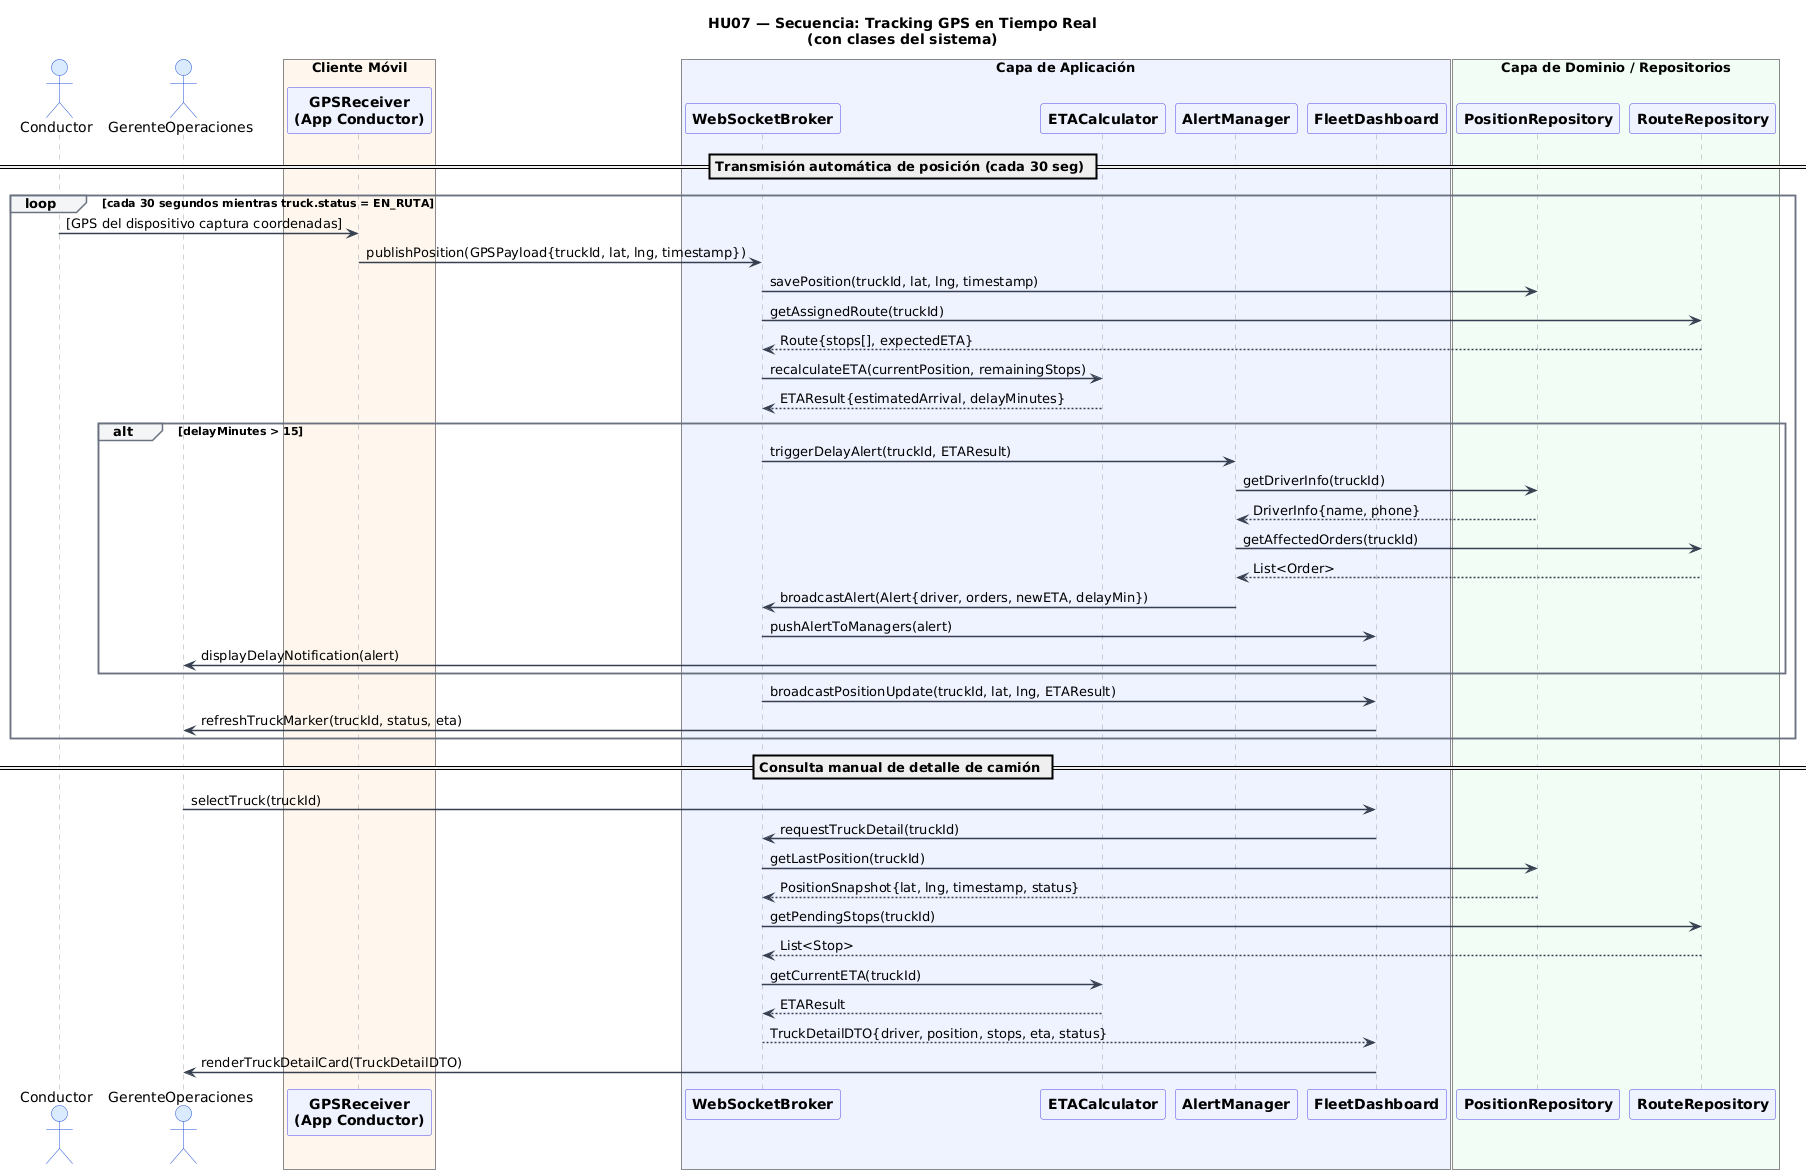

The diagram above was rendered by PlantUML. Its source (embedded in the PNG):
@startuml
title HU07 — Secuencia: Tracking GPS en Tiempo Real\n(con clases del sistema)

skinparam sequenceArrowThickness 1.5
skinparam sequenceParticipantBackgroundColor #EEF2FF
skinparam sequenceParticipantBorderColor #4F46E5
skinparam sequenceParticipantFontStyle bold
skinparam sequenceActorBackgroundColor #DBEAFE
skinparam sequenceActorBorderColor #1D4ED8
skinparam sequenceLifeLineBorderColor #9CA3AF
skinparam noteBorderColor #EA580C
skinparam noteBackgroundColor #FFF7ED
skinparam ArrowColor #374151
skinparam sequenceGroupBackgroundColor #F3F4F6
skinparam sequenceGroupBorderColor #6B7280

actor "Conductor" as CON
actor "GerenteOperaciones" as G

box "Cliente Móvil" #FFF7ED
  participant "GPSReceiver\n(App Conductor)" as GR
end box

box "Capa de Aplicación" #EEF2FF
  participant "WebSocketBroker" as WS
  participant "ETACalculator" as ETA
  participant "AlertManager" as AM
  participant "FleetDashboard" as FD
end box

box "Capa de Dominio / Repositorios" #F0FDF4
  participant "PositionRepository" as PR
  participant "RouteRepository" as RR
end box

== Transmisión automática de posición (cada 30 seg) ==

loop cada 30 segundos mientras truck.status = EN_RUTA

  CON -> GR : [GPS del dispositivo captura coordenadas]
  GR -> WS : publishPosition(GPSPayload{truckId, lat, lng, timestamp})
  WS -> PR : savePosition(truckId, lat, lng, timestamp)

  WS -> RR : getAssignedRoute(truckId)
  RR --> WS : Route{stops[], expectedETA}

  WS -> ETA : recalculateETA(currentPosition, remainingStops)
  ETA --> WS : ETAResult{estimatedArrival, delayMinutes}

  alt delayMinutes > 15

    WS -> AM : triggerDelayAlert(truckId, ETAResult)
    AM -> PR : getDriverInfo(truckId)
    PR --> AM : DriverInfo{name, phone}
    AM -> RR : getAffectedOrders(truckId)
    RR --> AM : List<Order>
    AM -> WS : broadcastAlert(Alert{driver, orders, newETA, delayMin})
    WS -> FD : pushAlertToManagers(alert)
    FD -> G : displayDelayNotification(alert)


  end

  WS -> FD : broadcastPositionUpdate(truckId, lat, lng, ETAResult)
  FD -> G : refreshTruckMarker(truckId, status, eta)

end

== Consulta manual de detalle de camión ==

G -> FD : selectTruck(truckId)
FD -> WS : requestTruckDetail(truckId)
WS -> PR : getLastPosition(truckId)
PR --> WS : PositionSnapshot{lat, lng, timestamp, status}
WS -> RR : getPendingStops(truckId)
RR --> WS : List<Stop>
WS -> ETA : getCurrentETA(truckId)
ETA --> WS : ETAResult
WS --> FD : TruckDetailDTO{driver, position, stops, eta, status}
FD -> G : renderTruckDetailCard(TruckDetailDTO)
@enduml